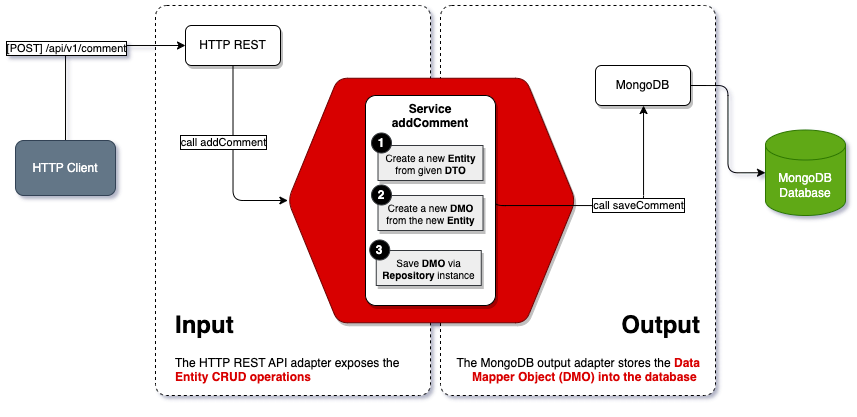

The diagram above was exported from draw.io. Its source (the exported page's mxGraphModel, read from the mxfile embedded in the PNG):
<mxGraphModel dx="2061" dy="-2495" grid="1" gridSize="10" guides="1" tooltips="1" connect="1" arrows="1" fold="1" page="1" pageScale="1" pageWidth="850" pageHeight="1100" math="0" shadow="0">
  <root>
    <mxCell id="0" />
    <mxCell id="1" parent="0" />
    <mxCell id="2" value="" style="group" vertex="1" connectable="0" parent="1">
      <mxGeometry x="-580" y="4350" width="830" height="400" as="geometry" />
    </mxCell>
    <mxCell id="3" value="" style="rounded=1;whiteSpace=wrap;html=1;dashed=1;arcSize=4;" vertex="1" parent="2">
      <mxGeometry x="425" width="275" height="390" as="geometry" />
    </mxCell>
    <mxCell id="4" value="" style="rounded=1;whiteSpace=wrap;html=1;dashed=1;arcSize=4;" vertex="1" parent="2">
      <mxGeometry x="140" width="275" height="390" as="geometry" />
    </mxCell>
    <mxCell id="5" value="" style="shape=hexagon;perimeter=hexagonPerimeter2;whiteSpace=wrap;html=1;fixedSize=1;size=50;fillStyle=auto;rounded=1;shadow=1;fillColor=#D80000;strokeColor=#6F0000;fontStyle=1;fontSize=16;fontColor=#ffffff;" vertex="1" parent="2">
      <mxGeometry x="272.36" y="72.75" width="287.64" height="244.5" as="geometry" />
    </mxCell>
    <mxCell id="6" value="&lt;h1&gt;Input&lt;/h1&gt;&lt;p&gt;The HTTP REST API adapter exposes the &lt;b&gt;&lt;font color=&quot;#d80000&quot;&gt;Entity CRUD operations&amp;nbsp;&lt;/font&gt;&lt;/b&gt;&lt;/p&gt;" style="text;html=1;strokeColor=none;fillColor=none;spacing=5;spacingTop=-20;whiteSpace=wrap;overflow=hidden;rounded=0;align=left;" vertex="1" parent="2">
      <mxGeometry x="155" y="300" width="245" height="90" as="geometry" />
    </mxCell>
    <mxCell id="7" value="&lt;h1&gt;Output&lt;/h1&gt;&lt;p&gt;The MongoDB output adapter stores the &lt;font color=&quot;#d80000&quot;&gt;&lt;b&gt;Data Mapper Object (DMO) into the database&amp;nbsp;&lt;/b&gt;&lt;/font&gt;&lt;/p&gt;" style="text;html=1;strokeColor=none;fillColor=none;spacing=5;spacingTop=-20;whiteSpace=wrap;overflow=hidden;rounded=0;align=right;" vertex="1" parent="2">
      <mxGeometry x="430" y="300" width="260" height="100" as="geometry" />
    </mxCell>
    <mxCell id="8" style="edgeStyle=orthogonalEdgeStyle;orthogonalLoop=1;jettySize=auto;html=1;exitX=0.5;exitY=1;exitDx=0;exitDy=0;entryX=0;entryY=0.5;entryDx=0;entryDy=0;" edge="1" parent="2" source="10" target="5">
      <mxGeometry relative="1" as="geometry" />
    </mxCell>
    <mxCell id="9" value="call addComment" style="edgeLabel;html=1;align=center;verticalAlign=middle;resizable=0;points=[];labelBorderColor=default;" vertex="1" connectable="0" parent="8">
      <mxGeometry x="-0.204" y="1" relative="1" as="geometry">
        <mxPoint x="-11" y="1" as="offset" />
      </mxGeometry>
    </mxCell>
    <mxCell id="10" value="HTTP REST" style="rounded=1;whiteSpace=wrap;html=1;shadow=1;" vertex="1" parent="2">
      <mxGeometry x="170" y="20" width="95" height="40" as="geometry" />
    </mxCell>
    <mxCell id="11" value="MongoDB" style="rounded=1;whiteSpace=wrap;html=1;shadow=1;" vertex="1" parent="2">
      <mxGeometry x="580" y="60" width="95" height="40" as="geometry" />
    </mxCell>
    <mxCell id="12" style="edgeStyle=orthogonalEdgeStyle;orthogonalLoop=1;jettySize=auto;html=1;exitX=0.5;exitY=0;exitDx=0;exitDy=0;entryX=0;entryY=0.5;entryDx=0;entryDy=0;" edge="1" parent="2" source="14" target="10">
      <mxGeometry relative="1" as="geometry">
        <Array as="points">
          <mxPoint x="50" y="40" />
        </Array>
      </mxGeometry>
    </mxCell>
    <mxCell id="13" value="[POST] /api/v1/comment" style="edgeLabel;html=1;align=center;verticalAlign=middle;resizable=0;points=[];labelBorderColor=default;" vertex="1" connectable="0" parent="12">
      <mxGeometry x="-0.1336" relative="1" as="geometry">
        <mxPoint as="offset" />
      </mxGeometry>
    </mxCell>
    <mxCell id="14" value="HTTP Client" style="rounded=1;whiteSpace=wrap;html=1;fillColor=#647687;strokeColor=#314354;fontColor=#ffffff;" vertex="1" parent="2">
      <mxGeometry y="135" width="100" height="55" as="geometry" />
    </mxCell>
    <mxCell id="15" style="edgeStyle=orthogonalEdgeStyle;orthogonalLoop=1;jettySize=auto;html=1;exitX=1;exitY=0.5;exitDx=0;exitDy=0;entryX=0.5;entryY=1;entryDx=0;entryDy=0;" edge="1" parent="2" source="17" target="11">
      <mxGeometry relative="1" as="geometry">
        <Array as="points">
          <mxPoint x="480" y="200" />
          <mxPoint x="628" y="200" />
          <mxPoint x="628" y="100" />
        </Array>
      </mxGeometry>
    </mxCell>
    <mxCell id="16" value="call saveComment" style="edgeLabel;html=1;align=center;verticalAlign=middle;resizable=0;points=[];labelBorderColor=default;" vertex="1" connectable="0" parent="15">
      <mxGeometry x="-0.3798" y="1" relative="1" as="geometry">
        <mxPoint x="69" as="offset" />
      </mxGeometry>
    </mxCell>
    <mxCell id="17" value="Service&lt;br&gt;addComment" style="rounded=1;whiteSpace=wrap;html=1;fontStyle=1;shadow=1;verticalAlign=top;arcSize=8;" vertex="1" parent="2">
      <mxGeometry x="350" y="90" width="130" height="210" as="geometry" />
    </mxCell>
    <mxCell id="18" value="Create a new &lt;b&gt;Entity&lt;/b&gt; from given &lt;b&gt;DTO&lt;/b&gt;" style="rounded=1;whiteSpace=wrap;html=1;fontStyle=0;shadow=1;fontSize=10;arcSize=0;fillColor=#eeeeee;strokeColor=#36393d;" vertex="1" parent="2">
      <mxGeometry x="362.51" y="140" width="105" height="35" as="geometry" />
    </mxCell>
    <mxCell id="19" value="Create a new &lt;b&gt;DMO&lt;/b&gt; from the new &lt;b&gt;Entity&lt;/b&gt;" style="rounded=1;whiteSpace=wrap;html=1;fontStyle=0;shadow=1;fontSize=10;arcSize=0;fillColor=#eeeeee;strokeColor=#36393d;" vertex="1" parent="2">
      <mxGeometry x="362.51" y="190" width="105" height="35" as="geometry" />
    </mxCell>
    <mxCell id="20" value="MongoDB&lt;br&gt;Database" style="shape=cylinder3;whiteSpace=wrap;html=1;boundedLbl=1;backgroundOutline=1;size=15;fillColor=#60a917;strokeColor=#2D7600;fontColor=#ffffff;" vertex="1" parent="2">
      <mxGeometry x="750" y="124.5" width="80" height="85.5" as="geometry" />
    </mxCell>
    <mxCell id="21" style="edgeStyle=orthogonalEdgeStyle;orthogonalLoop=1;jettySize=auto;html=1;exitX=1;exitY=0.5;exitDx=0;exitDy=0;entryX=0;entryY=0.5;entryDx=0;entryDy=0;entryPerimeter=0;" edge="1" parent="2" source="11" target="20">
      <mxGeometry relative="1" as="geometry" />
    </mxCell>
    <mxCell id="22" value="1" style="ellipse;whiteSpace=wrap;html=1;aspect=fixed;fillColor=#000000;strokeColor=#36393d;fontColor=#FFFFFF;fontStyle=1" vertex="1" parent="2">
      <mxGeometry x="356" y="127.5" width="20" height="20" as="geometry" />
    </mxCell>
    <mxCell id="23" value="2" style="ellipse;whiteSpace=wrap;html=1;aspect=fixed;fillColor=#000000;strokeColor=#36393d;fontColor=#FFFFFF;fontStyle=1" vertex="1" parent="2">
      <mxGeometry x="356" y="179.5" width="20" height="20" as="geometry" />
    </mxCell>
    <mxCell id="24" value="Save &lt;b&gt;DMO&lt;/b&gt; via &lt;br&gt;&lt;b&gt;Repository&lt;/b&gt; instance" style="rounded=1;whiteSpace=wrap;html=1;fontStyle=0;shadow=1;fontSize=10;arcSize=0;fillColor=#eeeeee;strokeColor=#36393d;" vertex="1" parent="2">
      <mxGeometry x="360.76" y="245" width="105" height="35" as="geometry" />
    </mxCell>
    <mxCell id="25" value="3" style="ellipse;whiteSpace=wrap;html=1;aspect=fixed;fillColor=#000000;strokeColor=#36393d;fontColor=#FFFFFF;fontStyle=1" vertex="1" parent="2">
      <mxGeometry x="354.25" y="234.5" width="20" height="20" as="geometry" />
    </mxCell>
  </root>
</mxGraphModel>